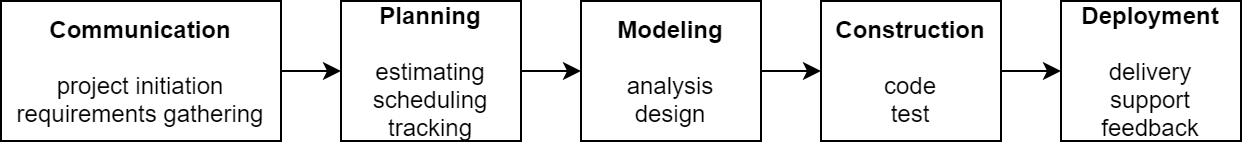

The diagram above was exported from draw.io. Its source (the exported page's mxGraphModel, read from the mxfile embedded in the PNG):
<mxGraphModel dx="981" dy="548" grid="1" gridSize="10" guides="1" tooltips="1" connect="1" arrows="1" fold="1" page="1" pageScale="1" pageWidth="850" pageHeight="1100" math="0" shadow="0">
  <root>
    <mxCell id="0" />
    <mxCell id="1" parent="0" />
    <mxCell id="g8VG9vv_vE7czavHIv6q-6" style="edgeStyle=orthogonalEdgeStyle;rounded=0;orthogonalLoop=1;jettySize=auto;html=1;entryX=0;entryY=0.5;entryDx=0;entryDy=0;" edge="1" parent="1" source="g8VG9vv_vE7czavHIv6q-1" target="g8VG9vv_vE7czavHIv6q-2">
      <mxGeometry relative="1" as="geometry" />
    </mxCell>
    <mxCell id="g8VG9vv_vE7czavHIv6q-1" value="&lt;b&gt;Communication&lt;/b&gt;&lt;br&gt;&lt;br&gt;project initiation&lt;br&gt;requirements gathering" style="rounded=0;whiteSpace=wrap;html=1;" vertex="1" parent="1">
      <mxGeometry x="40" y="120" width="140" height="70" as="geometry" />
    </mxCell>
    <mxCell id="g8VG9vv_vE7czavHIv6q-7" style="edgeStyle=orthogonalEdgeStyle;rounded=0;orthogonalLoop=1;jettySize=auto;html=1;entryX=0;entryY=0.5;entryDx=0;entryDy=0;" edge="1" parent="1" source="g8VG9vv_vE7czavHIv6q-2" target="g8VG9vv_vE7czavHIv6q-3">
      <mxGeometry relative="1" as="geometry" />
    </mxCell>
    <mxCell id="g8VG9vv_vE7czavHIv6q-2" value="&lt;b&gt;Planning&lt;/b&gt;&lt;br&gt;&lt;br&gt;estimating&lt;br&gt;scheduling&lt;br&gt;tracking" style="rounded=0;whiteSpace=wrap;html=1;" vertex="1" parent="1">
      <mxGeometry x="210" y="120" width="90" height="70" as="geometry" />
    </mxCell>
    <mxCell id="g8VG9vv_vE7czavHIv6q-8" style="edgeStyle=orthogonalEdgeStyle;rounded=0;orthogonalLoop=1;jettySize=auto;html=1;entryX=0;entryY=0.5;entryDx=0;entryDy=0;" edge="1" parent="1" source="g8VG9vv_vE7czavHIv6q-3" target="g8VG9vv_vE7czavHIv6q-4">
      <mxGeometry relative="1" as="geometry" />
    </mxCell>
    <mxCell id="g8VG9vv_vE7czavHIv6q-3" value="&lt;b&gt;Modeling&lt;/b&gt;&lt;br&gt;&lt;br&gt;analysis&lt;br&gt;design" style="rounded=0;whiteSpace=wrap;html=1;" vertex="1" parent="1">
      <mxGeometry x="330" y="120" width="90" height="70" as="geometry" />
    </mxCell>
    <mxCell id="g8VG9vv_vE7czavHIv6q-9" style="edgeStyle=orthogonalEdgeStyle;rounded=0;orthogonalLoop=1;jettySize=auto;html=1;entryX=0;entryY=0.5;entryDx=0;entryDy=0;" edge="1" parent="1" source="g8VG9vv_vE7czavHIv6q-4" target="g8VG9vv_vE7czavHIv6q-5">
      <mxGeometry relative="1" as="geometry" />
    </mxCell>
    <mxCell id="g8VG9vv_vE7czavHIv6q-4" value="&lt;b&gt;Construction&lt;/b&gt;&lt;br&gt;&lt;br&gt;code&lt;br&gt;test" style="rounded=0;whiteSpace=wrap;html=1;" vertex="1" parent="1">
      <mxGeometry x="450" y="120" width="90" height="70" as="geometry" />
    </mxCell>
    <mxCell id="g8VG9vv_vE7czavHIv6q-5" value="&lt;b&gt;Deployment&lt;/b&gt;&lt;br&gt;&lt;br&gt;delivery&lt;br&gt;support&lt;br&gt;feedback" style="rounded=0;whiteSpace=wrap;html=1;" vertex="1" parent="1">
      <mxGeometry x="570" y="120" width="90" height="70" as="geometry" />
    </mxCell>
  </root>
</mxGraphModel>